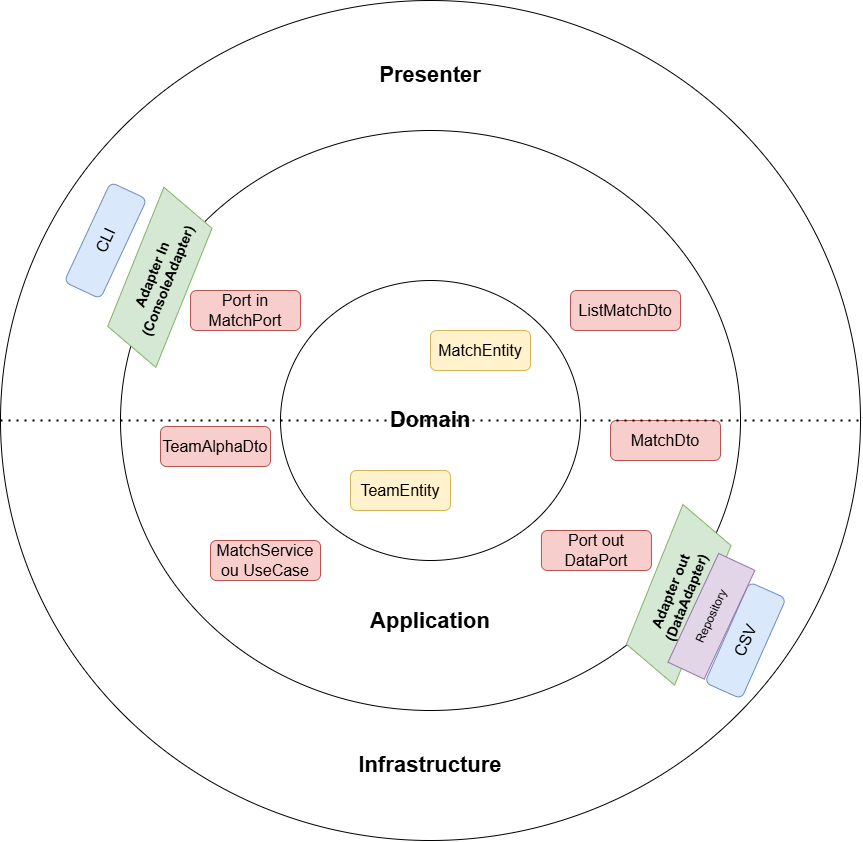

The diagram above was exported from draw.io. Its source (the exported page's mxGraphModel, read from the mxfile embedded in the PNG):
<mxGraphModel dx="1591" dy="2037" grid="1" gridSize="10" guides="1" tooltips="1" connect="1" arrows="1" fold="1" page="1" pageScale="1" pageWidth="827" pageHeight="1169" math="0" shadow="0">
  <root>
    <mxCell id="0" />
    <mxCell id="1" parent="0" />
    <mxCell id="6RJ-6JVzEu5uVPys8zmc-3" parent="1" style="ellipse;whiteSpace=wrap;html=1;" value="" vertex="1">
      <mxGeometry height="840" width="860" x="90" y="-90" as="geometry" />
    </mxCell>
    <mxCell id="6RJ-6JVzEu5uVPys8zmc-2" parent="1" style="ellipse;whiteSpace=wrap;html=1;" value="" vertex="1">
      <mxGeometry height="580" width="620" x="210" y="40" as="geometry" />
    </mxCell>
    <mxCell id="6RJ-6JVzEu5uVPys8zmc-1" parent="1" style="ellipse;whiteSpace=wrap;html=1;" value="&lt;b&gt;&lt;font style=&quot;font-size: 22px;&quot;&gt;Domain&lt;/font&gt;&lt;/b&gt;" vertex="1">
      <mxGeometry height="280" width="300" x="370" y="190" as="geometry" />
    </mxCell>
    <mxCell id="KvqjRK8zHyoM-_3LE-RR-1" parent="1" style="shape=parallelogram;perimeter=parallelogramPerimeter;whiteSpace=wrap;html=1;fixedSize=1;rotation=-68;fillColor=#d5e8d4;strokeColor=#82b366;" value="&lt;font style=&quot;font-size: 14px;&quot;&gt;&lt;b&gt;Adapter In&lt;/b&gt;&lt;/font&gt;&lt;div&gt;&lt;font style=&quot;font-size: 14px;&quot;&gt;&lt;b&gt;(ConsoleAdapter)&lt;/b&gt;&lt;/font&gt;&lt;/div&gt;" vertex="1">
      <mxGeometry height="60" width="170" x="164.37" y="156.82" as="geometry" />
    </mxCell>
    <mxCell id="KvqjRK8zHyoM-_3LE-RR-2" parent="1" style="shape=parallelogram;perimeter=parallelogramPerimeter;whiteSpace=wrap;html=1;fixedSize=1;rotation=-68;fillColor=#d5e8d4;strokeColor=#82b366;" value="&lt;b&gt;&lt;font style=&quot;font-size: 14px;&quot;&gt;Adapter out&lt;/font&gt;&lt;/b&gt;&lt;div&gt;&lt;span style=&quot;font-size: 14px;&quot;&gt;&lt;b&gt;(DataAdapter)&lt;/b&gt;&lt;/span&gt;&lt;/div&gt;" vertex="1">
      <mxGeometry height="60" width="170.62" x="682.93" y="474.35" as="geometry" />
    </mxCell>
    <mxCell id="KvqjRK8zHyoM-_3LE-RR-4" parent="1" style="rounded=1;whiteSpace=wrap;html=1;fillColor=#fff2cc;strokeColor=#d6b656;" value="&lt;font style=&quot;font-size: 16px;&quot;&gt;TeamEntity&lt;/font&gt;" vertex="1">
      <mxGeometry height="40" width="100" x="440" y="380" as="geometry" />
    </mxCell>
    <mxCell id="KvqjRK8zHyoM-_3LE-RR-5" parent="1" style="rounded=1;whiteSpace=wrap;html=1;fillColor=#fff2cc;strokeColor=#d6b656;" value="&lt;font style=&quot;font-size: 16px;&quot;&gt;MatchEntity&lt;/font&gt;" vertex="1">
      <mxGeometry height="40" width="100" x="520" y="240" as="geometry" />
    </mxCell>
    <mxCell id="KvqjRK8zHyoM-_3LE-RR-6" parent="1" style="text;html=1;whiteSpace=wrap;strokeColor=none;fillColor=none;align=center;verticalAlign=middle;rounded=0;" value="&lt;font style=&quot;font-size: 22px;&quot;&gt;&lt;b&gt;Application&lt;/b&gt;&lt;/font&gt;" vertex="1">
      <mxGeometry height="30" width="60" x="490" y="515.77" as="geometry" />
    </mxCell>
    <mxCell id="KvqjRK8zHyoM-_3LE-RR-7" parent="1" style="text;html=1;whiteSpace=wrap;strokeColor=none;fillColor=none;align=center;verticalAlign=middle;rounded=0;" value="&lt;font style=&quot;font-size: 22px;&quot;&gt;&lt;b&gt;Infrastructure&lt;/b&gt;&lt;/font&gt;" vertex="1">
      <mxGeometry height="30" width="60" x="490" y="660" as="geometry" />
    </mxCell>
    <mxCell id="KvqjRK8zHyoM-_3LE-RR-8" parent="1" style="rounded=1;whiteSpace=wrap;html=1;fillColor=#f8cecc;strokeColor=#b85450;" value="&lt;font style=&quot;font-size: 16px;&quot;&gt;MatchService ou UseCase&lt;/font&gt;" vertex="1">
      <mxGeometry height="40" width="110" x="300" y="450" as="geometry" />
    </mxCell>
    <mxCell id="KvqjRK8zHyoM-_3LE-RR-9" parent="1" style="rounded=1;whiteSpace=wrap;html=1;fillColor=#f8cecc;strokeColor=#b85450;" value="&lt;font style=&quot;font-size: 16px;&quot;&gt;MatchDto&lt;/font&gt;" vertex="1">
      <mxGeometry height="40" width="110" x="700" y="330" as="geometry" />
    </mxCell>
    <mxCell id="KvqjRK8zHyoM-_3LE-RR-10" parent="1" style="rounded=1;whiteSpace=wrap;html=1;fillColor=#f8cecc;strokeColor=#b85450;" value="&lt;span style=&quot;font-size: 16px;&quot;&gt;Port in&lt;/span&gt;&lt;div&gt;&lt;span style=&quot;font-size: 16px;&quot;&gt;MatchPort&lt;/span&gt;&lt;/div&gt;" vertex="1">
      <mxGeometry height="40" width="110" x="280" y="200" as="geometry" />
    </mxCell>
    <mxCell id="KvqjRK8zHyoM-_3LE-RR-11" parent="1" style="rounded=1;whiteSpace=wrap;html=1;fillColor=#f8cecc;strokeColor=#b85450;" value="&lt;font style=&quot;font-size: 16px;&quot;&gt;TeamAlphaDto&lt;/font&gt;" vertex="1">
      <mxGeometry height="40" width="110" x="250" y="336" as="geometry" />
    </mxCell>
    <mxCell id="KvqjRK8zHyoM-_3LE-RR-12" parent="1" style="rounded=1;whiteSpace=wrap;html=1;fillColor=#f8cecc;strokeColor=#b85450;" value="&lt;font style=&quot;font-size: 16px;&quot;&gt;ListMatchDto&lt;/font&gt;" vertex="1">
      <mxGeometry height="40" width="110" x="660" y="200" as="geometry" />
    </mxCell>
    <mxCell id="KvqjRK8zHyoM-_3LE-RR-25" edge="1" parent="1" source="6RJ-6JVzEu5uVPys8zmc-3" style="endArrow=none;dashed=1;html=1;dashPattern=1 3;strokeWidth=2;rounded=0;exitX=0;exitY=0.5;exitDx=0;exitDy=0;entryX=1;entryY=0.5;entryDx=0;entryDy=0;" target="6RJ-6JVzEu5uVPys8zmc-3" value="">
      <mxGeometry height="50" relative="1" width="50" as="geometry">
        <mxPoint x="140" y="336" as="sourcePoint" />
        <mxPoint x="940" y="324" as="targetPoint" />
      </mxGeometry>
    </mxCell>
    <mxCell id="KvqjRK8zHyoM-_3LE-RR-13" parent="1" style="rounded=1;whiteSpace=wrap;html=1;fillColor=#dae8fc;strokeColor=#6c8ebf;rotation=-65;" value="&lt;font style=&quot;font-size: 16px;&quot;&gt;CLI&lt;/font&gt;" vertex="1">
      <mxGeometry height="40" width="110" x="140" y="130" as="geometry" />
    </mxCell>
    <mxCell id="KvqjRK8zHyoM-_3LE-RR-15" parent="1" style="rounded=1;whiteSpace=wrap;html=1;fillColor=#dae8fc;strokeColor=#6c8ebf;rotation=-66;" value="&lt;font style=&quot;font-size: 16px;&quot;&gt;CSV&lt;/font&gt;" vertex="1">
      <mxGeometry height="40" width="110" x="780.001253515642" y="530.0025364743085" as="geometry" />
    </mxCell>
    <mxCell id="KvqjRK8zHyoM-_3LE-RR-21" parent="1" style="rounded=0;whiteSpace=wrap;html=1;rotation=-65;fillColor=#e1d5e7;strokeColor=#9673a6;" value="Repository" vertex="1">
      <mxGeometry height="40" width="120" x="740.94" y="505.77" as="geometry" />
    </mxCell>
    <mxCell id="KvqjRK8zHyoM-_3LE-RR-24" parent="1" style="rounded=1;whiteSpace=wrap;html=1;fillColor=#f8cecc;strokeColor=#b85450;" value="&lt;span style=&quot;font-size: 16px;&quot;&gt;Port out&lt;/span&gt;&lt;div&gt;&lt;span style=&quot;font-size: 16px;&quot;&gt;DataPort&lt;/span&gt;&lt;/div&gt;" vertex="1">
      <mxGeometry height="40" width="110" x="630.94" y="440" as="geometry" />
    </mxCell>
    <mxCell id="KvqjRK8zHyoM-_3LE-RR-26" parent="1" style="text;html=1;whiteSpace=wrap;strokeColor=none;fillColor=none;align=center;verticalAlign=middle;rounded=0;" value="&lt;font style=&quot;font-size: 22px;&quot;&gt;&lt;b&gt;Presenter&lt;/b&gt;&lt;/font&gt;" vertex="1">
      <mxGeometry height="30" width="60" x="490" y="-30" as="geometry" />
    </mxCell>
  </root>
</mxGraphModel>